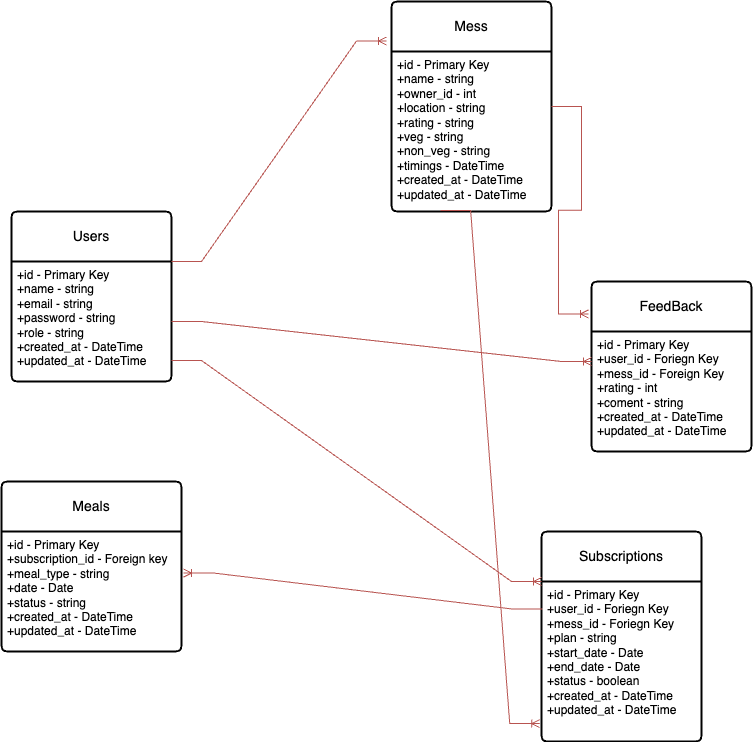

The diagram above was exported from draw.io. Its source (the exported page's mxGraphModel, read from the mxfile embedded in the PNG):
<mxGraphModel dx="1166" dy="2022" grid="1" gridSize="10" guides="1" tooltips="1" connect="1" arrows="1" fold="1" page="1" pageScale="1" pageWidth="827" pageHeight="1169" math="0" shadow="0">
  <root>
    <mxCell id="0" />
    <mxCell id="1" parent="0" />
    <mxCell id="-_M5GOeE8khr0fVfMgaH-20" value="Users" style="swimlane;childLayout=stackLayout;horizontal=1;startSize=50;horizontalStack=0;rounded=1;fontSize=14;fontStyle=0;strokeWidth=2;resizeParent=0;resizeLast=1;shadow=0;dashed=0;align=center;arcSize=4;whiteSpace=wrap;html=1;" vertex="1" parent="1">
      <mxGeometry x="80" y="50" width="160" height="170" as="geometry" />
    </mxCell>
    <mxCell id="-_M5GOeE8khr0fVfMgaH-21" value="+id - Primary Key&lt;div&gt;&lt;div&gt;+name - string&lt;br&gt;+email - string&lt;div&gt;+password - string&lt;/div&gt;&lt;div&gt;+role - string&lt;/div&gt;&lt;div&gt;+created_at - DateTime&lt;/div&gt;&lt;div&gt;+updated_at - DateTime&lt;/div&gt;&lt;/div&gt;&lt;/div&gt;" style="align=left;strokeColor=none;fillColor=none;spacingLeft=4;fontSize=12;verticalAlign=top;resizable=0;rotatable=0;part=1;html=1;" vertex="1" parent="-_M5GOeE8khr0fVfMgaH-20">
      <mxGeometry y="50" width="160" height="120" as="geometry" />
    </mxCell>
    <mxCell id="-_M5GOeE8khr0fVfMgaH-22" value="Mess" style="swimlane;childLayout=stackLayout;horizontal=1;startSize=50;horizontalStack=0;rounded=1;fontSize=14;fontStyle=0;strokeWidth=2;resizeParent=0;resizeLast=1;shadow=0;dashed=0;align=center;arcSize=4;whiteSpace=wrap;html=1;" vertex="1" parent="1">
      <mxGeometry x="460" y="-160" width="160" height="210" as="geometry" />
    </mxCell>
    <mxCell id="-_M5GOeE8khr0fVfMgaH-23" value="+id - Primary Key&lt;div&gt;&lt;div&gt;+name - string&lt;br&gt;+owner_id - int&lt;div&gt;+location - string&lt;/div&gt;&lt;div&gt;+rating - string&lt;/div&gt;&lt;div&gt;+veg - string&lt;/div&gt;&lt;div&gt;+non_veg - string&lt;/div&gt;&lt;/div&gt;&lt;/div&gt;&lt;div&gt;+timings - DateTime&lt;/div&gt;&lt;div&gt;+created_at - DateTime&lt;/div&gt;&lt;div&gt;+updated_at - DateTime&lt;/div&gt;" style="align=left;strokeColor=none;fillColor=none;spacingLeft=4;fontSize=12;verticalAlign=top;resizable=0;rotatable=0;part=1;html=1;" vertex="1" parent="-_M5GOeE8khr0fVfMgaH-22">
      <mxGeometry y="50" width="160" height="160" as="geometry" />
    </mxCell>
    <mxCell id="-_M5GOeE8khr0fVfMgaH-24" value="Subscriptions" style="swimlane;childLayout=stackLayout;horizontal=1;startSize=50;horizontalStack=0;rounded=1;fontSize=14;fontStyle=0;strokeWidth=2;resizeParent=0;resizeLast=1;shadow=0;dashed=0;align=center;arcSize=4;whiteSpace=wrap;html=1;" vertex="1" parent="1">
      <mxGeometry x="610" y="370" width="160" height="210" as="geometry" />
    </mxCell>
    <mxCell id="-_M5GOeE8khr0fVfMgaH-25" value="+id - Primary Key&lt;div&gt;&lt;div&gt;+user_id - Foriegn Key&lt;br&gt;+mess_id - Foriegn Key&lt;div&gt;+plan - string&lt;/div&gt;&lt;div&gt;+start_date - Date&lt;/div&gt;&lt;div&gt;+end_date - Date&lt;/div&gt;&lt;div&gt;+status - boolean&lt;/div&gt;&lt;/div&gt;&lt;/div&gt;&lt;div&gt;+created_at - DateTime&lt;/div&gt;&lt;div&gt;+updated_at - DateTime&lt;span style=&quot;color: rgba(0, 0, 0, 0); font-family: monospace; font-size: 0px; background-color: initial;&quot;&gt;%3CmxGraphModel%3E%3Croot%3E%3CmxCell%20id%3D%220%22%2F%3E%3CmxCell%20id%3D%221%22%20parent%3D%220%22%2F%3E%3CmxCell%20id%3D%222%22%20value%3D%22Users%22%20style%3D%22swimlane%3BchildLayout%3DstackLayout%3Bhorizontal%3D1%3BstartSize%3D50%3BhorizontalStack%3D0%3Brounded%3D1%3BfontSize%3D14%3BfontStyle%3D0%3BstrokeWidth%3D2%3BresizeParent%3D0%3BresizeLast%3D1%3Bshadow%3D0%3Bdashed%3D0%3Balign%3Dcenter%3BarcSize%3D4%3BwhiteSpace%3Dwrap%3Bhtml%3D1%3B%22%20vertex%3D%221%22%20parent%3D%221%22%3E%3CmxGeometry%20x%3D%2280%22%20y%3D%2250%22%20width%3D%22160%22%20height%3D%22170%22%20as%3D%22geometry%22%2F%3E%3C%2FmxCell%3E%3CmxCell%20id%3D%223%22%20value%3D%22%2Bid%20-%20Primary%20Key%26lt%3Bdiv%26gt%3B%26lt%3Bdiv%26gt%3B%2Bname%20-%20string%26lt%3Bbr%26gt%3B%2Bemail%20-%20string%26lt%3Bdiv%26gt%3B%2Bpassword%20-%20string%26lt%3B%2Fdiv%26gt%3B%26lt%3Bdiv%26gt%3B%2Brole%20-%20string%26lt%3B%2Fdiv%26gt%3B%26lt%3Bdiv%26gt%3B%2Bcreated_at%20-%20DateTime%26lt%3B%2Fdiv%26gt%3B%26lt%3Bdiv%26gt%3B%2Bupdated_at%20-%20DateTime%26lt%3B%2Fdiv%26gt%3B%26lt%3B%2Fdiv%26gt%3B%26lt%3B%2Fdiv%26gt%3B%22%20style%3D%22align%3Dleft%3BstrokeColor%3Dnone%3BfillColor%3Dnone%3BspacingLeft%3D4%3BfontSize%3D12%3BverticalAlign%3Dtop%3Bresizable%3D0%3Brotatable%3D0%3Bpart%3D1%3Bhtml%3D1%3B%22%20vertex%3D%221%22%20parent%3D%222%22%3E%3CmxGeometry%20y%3D%2250%22%20width%3D%22160%22%20height%3D%22120%22%20as%3D%22geometry%22%2F%3E%3C%2FmxCell%3E%3C%2Froot%3E%3C%2FmxGraphModel%3E&lt;/span&gt;&lt;/div&gt;&lt;div&gt;&lt;br&gt;&lt;/div&gt;" style="align=left;strokeColor=none;fillColor=none;spacingLeft=4;fontSize=12;verticalAlign=top;resizable=0;rotatable=0;part=1;html=1;" vertex="1" parent="-_M5GOeE8khr0fVfMgaH-24">
      <mxGeometry y="50" width="160" height="160" as="geometry" />
    </mxCell>
    <mxCell id="-_M5GOeE8khr0fVfMgaH-26" value="Meals" style="swimlane;childLayout=stackLayout;horizontal=1;startSize=50;horizontalStack=0;rounded=1;fontSize=14;fontStyle=0;strokeWidth=2;resizeParent=0;resizeLast=1;shadow=0;dashed=0;align=center;arcSize=4;whiteSpace=wrap;html=1;" vertex="1" parent="1">
      <mxGeometry x="70" y="320" width="180" height="170" as="geometry" />
    </mxCell>
    <mxCell id="-_M5GOeE8khr0fVfMgaH-27" value="+id - Primary Key&lt;div&gt;&lt;div&gt;+subscription_id - Foreign key&amp;nbsp;&lt;br&gt;+meal_type - string&lt;div&gt;+date - Date&lt;/div&gt;&lt;div&gt;+status - string&lt;/div&gt;&lt;div&gt;+created_at - DateTime&lt;/div&gt;&lt;div&gt;+updated_at - DateTime&lt;/div&gt;&lt;/div&gt;&lt;/div&gt;" style="align=left;strokeColor=none;fillColor=none;spacingLeft=4;fontSize=12;verticalAlign=top;resizable=0;rotatable=0;part=1;html=1;" vertex="1" parent="-_M5GOeE8khr0fVfMgaH-26">
      <mxGeometry y="50" width="180" height="120" as="geometry" />
    </mxCell>
    <mxCell id="-_M5GOeE8khr0fVfMgaH-28" value="FeedBack" style="swimlane;childLayout=stackLayout;horizontal=1;startSize=50;horizontalStack=0;rounded=1;fontSize=14;fontStyle=0;strokeWidth=2;resizeParent=0;resizeLast=1;shadow=0;dashed=0;align=center;arcSize=4;whiteSpace=wrap;html=1;" vertex="1" parent="1">
      <mxGeometry x="660" y="120" width="160" height="170" as="geometry" />
    </mxCell>
    <mxCell id="-_M5GOeE8khr0fVfMgaH-29" value="+id - Primary Key&lt;div&gt;&lt;div&gt;+user_id - Foriegn Key&lt;br&gt;+mess_id - Foreign Key&lt;div&gt;+rating - int&lt;/div&gt;&lt;div&gt;+coment - string&lt;/div&gt;&lt;div&gt;+created_at - DateTime&lt;/div&gt;&lt;div&gt;+updated_at - DateTime&lt;/div&gt;&lt;/div&gt;&lt;/div&gt;" style="align=left;strokeColor=none;fillColor=none;spacingLeft=4;fontSize=12;verticalAlign=top;resizable=0;rotatable=0;part=1;html=1;" vertex="1" parent="-_M5GOeE8khr0fVfMgaH-28">
      <mxGeometry y="50" width="160" height="120" as="geometry" />
    </mxCell>
    <mxCell id="-_M5GOeE8khr0fVfMgaH-30" value="" style="edgeStyle=entityRelationEdgeStyle;fontSize=12;html=1;endArrow=ERoneToMany;rounded=0;entryX=-0.031;entryY=0.188;entryDx=0;entryDy=0;entryPerimeter=0;fillColor=#f8cecc;strokeColor=#b85450;" edge="1" parent="1" target="-_M5GOeE8khr0fVfMgaH-22">
      <mxGeometry width="100" height="100" relative="1" as="geometry">
        <mxPoint x="240" y="100" as="sourcePoint" />
        <mxPoint x="340" as="targetPoint" />
      </mxGeometry>
    </mxCell>
    <mxCell id="-_M5GOeE8khr0fVfMgaH-31" value="" style="edgeStyle=entityRelationEdgeStyle;fontSize=12;html=1;endArrow=ERoneToMany;rounded=0;entryX=0;entryY=0;entryDx=0;entryDy=0;fillColor=#f8cecc;strokeColor=#b85450;" edge="1" parent="1" target="-_M5GOeE8khr0fVfMgaH-25">
      <mxGeometry width="100" height="100" relative="1" as="geometry">
        <mxPoint x="240" y="199" as="sourcePoint" />
        <mxPoint x="370" y="120" as="targetPoint" />
      </mxGeometry>
    </mxCell>
    <mxCell id="-_M5GOeE8khr0fVfMgaH-35" value="" style="edgeStyle=entityRelationEdgeStyle;fontSize=12;html=1;endArrow=ERoneToMany;rounded=0;entryX=1.011;entryY=0.346;entryDx=0;entryDy=0;entryPerimeter=0;exitX=0.006;exitY=0.172;exitDx=0;exitDy=0;exitPerimeter=0;fillColor=#f8cecc;strokeColor=#b85450;" edge="1" parent="1" source="-_M5GOeE8khr0fVfMgaH-25" target="-_M5GOeE8khr0fVfMgaH-27">
      <mxGeometry width="100" height="100" relative="1" as="geometry">
        <mxPoint x="360" y="470" as="sourcePoint" />
        <mxPoint x="460" y="370" as="targetPoint" />
      </mxGeometry>
    </mxCell>
    <mxCell id="-_M5GOeE8khr0fVfMgaH-36" value="" style="edgeStyle=entityRelationEdgeStyle;fontSize=12;html=1;endArrow=ERoneToMany;rounded=0;exitX=1;exitY=0.5;exitDx=0;exitDy=0;entryX=0;entryY=0.25;entryDx=0;entryDy=0;fillColor=#f8cecc;strokeColor=#b85450;" edge="1" parent="1" source="-_M5GOeE8khr0fVfMgaH-21" target="-_M5GOeE8khr0fVfMgaH-29">
      <mxGeometry width="100" height="100" relative="1" as="geometry">
        <mxPoint x="310" y="220" as="sourcePoint" />
        <mxPoint x="460" y="370" as="targetPoint" />
      </mxGeometry>
    </mxCell>
    <mxCell id="-_M5GOeE8khr0fVfMgaH-37" value="" style="edgeStyle=entityRelationEdgeStyle;fontSize=12;html=1;endArrow=ERoneToMany;rounded=0;entryX=-0.019;entryY=0.191;entryDx=0;entryDy=0;entryPerimeter=0;fillColor=#f8cecc;strokeColor=#b85450;exitX=1;exitY=0.5;exitDx=0;exitDy=0;" edge="1" parent="1" source="-_M5GOeE8khr0fVfMgaH-22" target="-_M5GOeE8khr0fVfMgaH-28">
      <mxGeometry width="100" height="100" relative="1" as="geometry">
        <mxPoint x="590" y="60" as="sourcePoint" />
        <mxPoint x="740" y="10" as="targetPoint" />
        <Array as="points">
          <mxPoint x="730" y="30" />
          <mxPoint x="770" y="90" />
        </Array>
      </mxGeometry>
    </mxCell>
    <mxCell id="-_M5GOeE8khr0fVfMgaH-39" value="" style="edgeStyle=entityRelationEdgeStyle;fontSize=12;html=1;endArrow=ERoneToMany;rounded=0;entryX=-0.011;entryY=0.888;entryDx=0;entryDy=0;entryPerimeter=0;exitX=0.307;exitY=0.993;exitDx=0;exitDy=0;exitPerimeter=0;fillColor=#f8cecc;strokeColor=#b85450;" edge="1" parent="1" source="-_M5GOeE8khr0fVfMgaH-23" target="-_M5GOeE8khr0fVfMgaH-25">
      <mxGeometry width="100" height="100" relative="1" as="geometry">
        <mxPoint x="530.0000000000001" y="90.00000000000006" as="sourcePoint" />
        <mxPoint x="614.9600000000002" y="556" as="targetPoint" />
      </mxGeometry>
    </mxCell>
  </root>
</mxGraphModel>